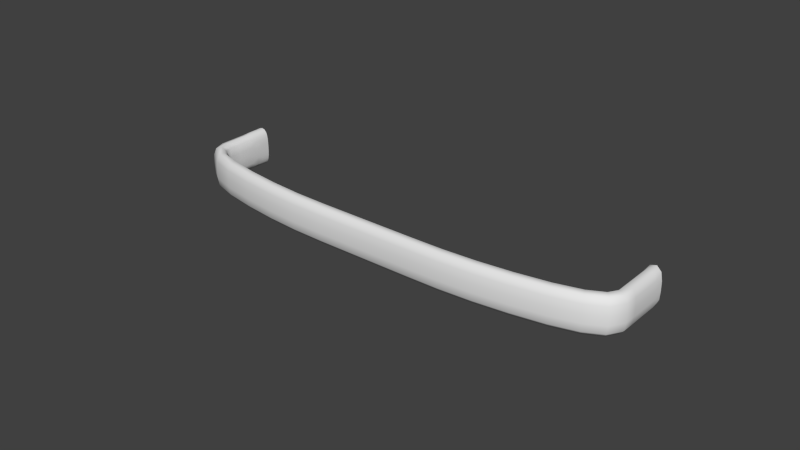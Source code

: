 # Source: Tapered_Arch_Handle_1.blend  (saved by Blender 2.83.15; exported with 4.5.12 LTS)
import bpy
from mathutils import Matrix  # noqa: F401  (used for matrix-valued properties, if any)

bpy.ops.wm.read_factory_settings(use_empty=True)
scene = bpy.context.scene
scene.name = 'Scene'

# ---- collections
col_collection_1 = bpy.data.collections.new('Collection 1'); scene.collection.children.link(col_collection_1)

# ---- world
world_world = bpy.data.worlds.new('World'); scene.world = world_world
world_world.color = (0.05088, 0.05088, 0.05088)
world_world.use_sun_shadow = False
world_world.sun_shadow_jitter_overblur = 0.0
world_world.cycles.sampling_method = 'MANUAL'
world_world.cycles.sample_map_resolution = 256

# ---- meshes
me_mesh = bpy.data.meshes.new('Mesh')
me_mesh.from_pydata([(-0.07117, 0.0, 1.363e-15), (-0.07119, 1.768e-16, 0.001406), (-0.07127, 1.709e-16, 0.002844), (-0.07149, 1.552e-16, 0.004185), (-0.07192, 1.248e-16, 0.005302), (-0.07263, 7.466e-17, 0.006067), (-0.07369, -4.279e-29, 0.00635), (-0.07474, -7.466e-17, 0.006067), (-0.07545, -1.248e-16, 0.005302), (-0.07588, -1.552e-16, 0.004185), (-0.07611, -1.709e-16, 0.002844), (-0.07619, -1.768e-16, 0.001406), (-0.0762, 0.0, -1.363e-15), (-0.07619, -1.768e-16, -0.001406), (-0.07611, -1.709e-16, -0.002844), (-0.07588, -1.552e-16, -0.004185), (-0.07545, -1.248e-16, -0.005302), (-0.07474, -7.466e-17, -0.006067), (-0.07369, 4.279e-29, -0.00635), (-0.07263, 7.466e-17, -0.006067), (-0.07192, 1.248e-16, -0.005302), (-0.07149, 1.552e-16, -0.004185), (-0.07127, 1.709e-16, -0.002844), (-0.07119, 1.768e-16, -0.001406), (-0.07118, -0.001658, 0.0006909), (-0.07122, -0.001658, 0.002129), (-0.07136, -0.001658, 0.003535), (-0.07168, -0.001658, 0.00478), (-0.07224, -0.001658, 0.005737), (-0.07311, -0.001658, 0.006277), (-0.07426, -0.001658, 0.006277), (-0.07514, -0.001658, 0.005737), (-0.0757, -0.001658, 0.00478), (-0.07602, -0.001658, 0.003535), (-0.07616, -0.001658, 0.002129), (-0.0762, -0.001658, 0.0006909), (-0.0762, -0.001658, -0.0006909), (-0.07616, -0.001658, -0.002129), (-0.07602, -0.001658, -0.003535), (-0.0757, -0.001658, -0.00478), (-0.07514, -0.001658, -0.005737), (-0.07426, -0.001658, -0.006277), (-0.07311, -0.001658, -0.006277), (-0.07224, -0.001658, -0.005737), (-0.07168, -0.001658, -0.00478), (-0.07136, -0.001658, -0.003535), (-0.07122, -0.001658, -0.002129), (-0.07118, -0.001658, -0.0006909), (-0.07118, -0.004787, 0.0006909), (-0.07136, -0.004787, 0.003535), (-0.07224, -0.004787, 0.005737), (-0.07426, -0.004787, 0.006277), (-0.0757, -0.004787, 0.00478), (-0.07616, -0.004787, 0.002129), (-0.0762, -0.004787, -0.0006909), (-0.07602, -0.004787, -0.003535), (-0.07514, -0.004787, -0.005737), (-0.07311, -0.004787, -0.006277), (-0.07168, -0.004787, -0.00478), (-0.07122, -0.004787, -0.002129), (-0.07122, -0.007667, 0.002129), (-0.07168, -0.007667, 0.00478), (-0.07311, -0.007667, 0.006277), (-0.07514, -0.007667, 0.005737), (-0.07602, -0.007667, 0.003535), (-0.0762, -0.007667, 0.0006909), (-0.07616, -0.007667, -0.002129), (-0.0757, -0.007667, -0.00478), (-0.07426, -0.007667, -0.006277), (-0.07224, -0.007667, -0.005737), (-0.07136, -0.007667, -0.003535), (-0.07118, -0.007667, -0.0006909), (-0.07122, -0.01268, 0.002129), (-0.07168, -0.01268, 0.00478), (-0.07311, -0.01268, 0.006277), (-0.07514, -0.01268, 0.005737), (-0.07602, -0.01268, 0.003535), (-0.0762, -0.01268, 0.0006909), (-0.07616, -0.01268, -0.002129), (-0.0757, -0.01268, -0.00478), (-0.07426, -0.01268, -0.006277), (-0.07224, -0.01268, -0.005737), (-0.07136, -0.01268, -0.003535), (-0.07118, -0.01268, -0.0006909), (-0.07122, -0.01668, 0.002129), (-0.07168, -0.01668, 0.00478), (-0.07311, -0.01669, 0.006277), (-0.07514, -0.01671, 0.005737), (-0.07602, -0.01672, 0.003535), (-0.0762, -0.01672, 0.0006909), (-0.07616, -0.01672, -0.002129), (-0.0757, -0.01672, -0.00478), (-0.07426, -0.0167, -0.006277), (-0.07224, -0.01669, -0.005737), (-0.07136, -0.01668, -0.003535), (-0.07118, -0.01668, -0.0006909), (-0.07058, -0.01858, 0.002129), (-0.07094, -0.01883, 0.00478), (-0.07206, -0.01962, 0.006277), (-0.07365, -0.02072, 0.005737), (-0.07434, -0.02121, 0.003535), (-0.07448, -0.0213, 0.0006909), (-0.07445, -0.02128, -0.002129), (-0.07409, -0.02103, -0.00478), (-0.07296, -0.02025, -0.006277), (-0.07138, -0.01914, -0.005737), (-0.07069, -0.01866, -0.003535), (-0.07054, -0.01856, -0.0006909), (-0.06706, -0.02079, 0.002129), (-0.06727, -0.02116, 0.00478), (-0.06791, -0.02229, 0.006277), (-0.06882, -0.02388, 0.005737), (-0.06921, -0.02457, 0.003535), (-0.06929, -0.02472, 0.0006909), (-0.06927, -0.02468, -0.002129), (-0.06907, -0.02432, -0.00478), (-0.06843, -0.02319, -0.006277), (-0.06752, -0.0216, -0.005737), (-0.06713, -0.02091, -0.003535), (-0.06705, -0.02076, -0.0006909), (-0.05998, -0.02303, 0.002129), (-0.0601, -0.02342, 0.00478), (-0.06047, -0.02464, 0.006277), (-0.061, -0.02636, 0.005737), (-0.06123, -0.0271, 0.003535), (-0.06128, -0.02726, 0.0006909), (-0.06127, -0.02722, -0.002129), (-0.06115, -0.02683, -0.00478), (-0.06077, -0.02562, -0.006277), (-0.06024, -0.0239, -0.005737), (-0.06001, -0.02315, -0.003535), (-0.05997, -0.023, -0.0006909), (-0.04979, -0.02493, 0.002129), (-0.04987, -0.02533, 0.00478), (-0.05012, -0.02658, 0.006277), (-0.05048, -0.02833, 0.005737), (-0.05063, -0.02909, 0.003535), (-0.05066, -0.02925, 0.0006909), (-0.05065, -0.02922, -0.002129), (-0.05057, -0.02882, -0.00478), (-0.05032, -0.02757, -0.006277), (-0.04997, -0.02582, -0.005737), (-0.04982, -0.02506, -0.003535), (-0.04979, -0.0249, -0.0006909), (-0.03908, -0.02631, 0.002129), (-0.03913, -0.02672, 0.00478), (-0.0393, -0.02797, 0.006277), (-0.03953, -0.02974, 0.005737), (-0.03963, -0.03051, 0.003535), (-0.03965, -0.03067, 0.0006909), (-0.03965, -0.03063, -0.002129), (-0.0396, -0.03023, -0.00478), (-0.03943, -0.02898, -0.006277), (-0.0392, -0.02721, -0.005737), (-0.0391, -0.02644, -0.003535), (-0.03907, -0.02628, -0.0006909), (-0.02837, -0.02712, 0.002129), (-0.02839, -0.02753, 0.00478), (-0.02847, -0.02879, 0.006277), (-0.02859, -0.03057, 0.005737), (-0.02864, -0.03134, 0.003535), (-0.02865, -0.0315, 0.0006909), (-0.02864, -0.03146, -0.002129), (-0.02862, -0.03106, -0.00478), (-0.02854, -0.0298, -0.006277), (-0.02842, -0.02802, -0.005737), (-0.02838, -0.02725, -0.003535), (-0.02837, -0.02709, -0.0006909), (-0.01764, -0.02737, 0.002129), (-0.01764, -0.02777, 0.00478), (-0.01765, -0.02904, 0.006277), (-0.01765, -0.03082, 0.005737), (-0.01765, -0.03159, 0.003535), (-0.01765, -0.03175, 0.0006909), (-0.01765, -0.03172, -0.002129), (-0.01765, -0.03131, -0.00478), (-0.01765, -0.03005, -0.006277), (-0.01764, -0.02827, -0.005737), (-0.01764, -0.02749, -0.003535), (-0.01764, -0.02733, -0.0006909), (-0.006787, -0.02737, 0.002129), (-0.006787, -0.02777, 0.00478), (-0.006787, -0.02904, 0.006277), (-0.006787, -0.03082, 0.005737), (-0.006787, -0.03159, 0.003535), (-0.006787, -0.03175, 0.0006909), (-0.006787, -0.03172, -0.002129), (-0.006787, -0.03131, -0.00478), (-0.006787, -0.03005, -0.006277), (-0.006787, -0.02827, -0.005737), (-0.006787, -0.02749, -0.003535), (-0.006787, -0.02733, -0.0006909), (0.004072, -0.02737, 0.002129), (0.004072, -0.02777, 0.00478), (0.004072, -0.02904, 0.006277), (0.004072, -0.03082, 0.005737), (0.004072, -0.03159, 0.003535), (0.004072, -0.03175, 0.0006909), (0.004072, -0.03172, -0.002129), (0.004072, -0.03131, -0.00478), (0.004072, -0.03005, -0.006277), (0.004072, -0.02827, -0.005737), (0.004072, -0.02749, -0.003535), (0.004072, -0.02733, -0.0006909), (0.01493, -0.02737, 0.002129), (0.01493, -0.02777, 0.00478), (0.01493, -0.02904, 0.006277), (0.01493, -0.03082, 0.005737), (0.01493, -0.03159, 0.003535), (0.01493, -0.03175, 0.0006909), (0.01493, -0.03172, -0.002129), (0.01493, -0.03131, -0.00478), (0.01493, -0.03005, -0.006277), (0.01493, -0.02827, -0.005737), (0.01493, -0.02749, -0.003535), (0.01493, -0.02733, -0.0006909), (0.02569, -0.02724, 0.002129), (0.02571, -0.02764, 0.00478), (0.02577, -0.0289, 0.006277), (0.02585, -0.03068, 0.005737), (0.02589, -0.03146, 0.003535), (0.02589, -0.03162, 0.0006909), (0.02589, -0.03158, -0.002129), (0.02587, -0.03118, -0.00478), (0.02581, -0.02992, -0.006277), (0.02573, -0.02814, -0.005737), (0.0257, -0.02736, -0.003535), (0.02569, -0.0272, -0.0006909), (0.0364, -0.02657, 0.002129), (0.03645, -0.02697, 0.00478), (0.03659, -0.02823, 0.006277), (0.0368, -0.03, 0.005737), (0.03688, -0.03077, 0.003535), (0.0369, -0.03093, 0.0006909), (0.0369, -0.03089, -0.002129), (0.03685, -0.03049, -0.00478), (0.03671, -0.02924, -0.006277), (0.0365, -0.02746, -0.005737), (0.03642, -0.02669, -0.003535), (0.0364, -0.02653, -0.0006909), (0.04712, -0.02533, 0.002129), (0.04719, -0.02573, 0.00478), (0.04742, -0.02698, 0.006277), (0.04774, -0.02874, 0.005737), (0.04788, -0.0295, 0.003535), (0.04791, -0.02966, 0.0006909), (0.0479, -0.02963, -0.002129), (0.04783, -0.02922, -0.00478), (0.0476, -0.02798, -0.006277), (0.04728, -0.02622, -0.005737), (0.04714, -0.02546, -0.003535), (0.04711, -0.0253, -0.0006909), (0.05767, -0.02354, 0.002129), (0.05777, -0.02394, 0.00478), (0.0581, -0.02516, 0.006277), (0.05857, -0.0269, 0.005737), (0.05878, -0.02765, 0.003535), (0.05882, -0.02781, 0.0006909), (0.05881, -0.02777, -0.002129), (0.0587, -0.02738, -0.00478), (0.05837, -0.02615, -0.006277), (0.0579, -0.02442, -0.005737), (0.0577, -0.02366, -0.003535), (0.05766, -0.02351, -0.0006909), (0.06562, -0.02137, 0.002129), (0.0658, -0.02175, 0.00478), (0.06636, -0.02291, 0.006277), (0.06715, -0.02455, 0.005737), (0.06749, -0.02526, 0.003535), (0.06756, -0.02541, 0.0006909), (0.06754, -0.02538, -0.002129), (0.06736, -0.02501, -0.00478), (0.06681, -0.02384, -0.006277), (0.06602, -0.0222, -0.005737), (0.06568, -0.02149, -0.003535), (0.06561, -0.02134, -0.0006909), (0.07003, -0.01909, 0.002129), (0.07035, -0.01939, 0.00478), (0.07133, -0.0203, 0.006277), (0.07272, -0.0216, 0.005737), (0.07332, -0.02217, 0.003535), (0.07345, -0.02228, 0.0006909), (0.07342, -0.02226, -0.002129), (0.0731, -0.02196, -0.00478), (0.07212, -0.02104, -0.006277), (0.07073, -0.01975, -0.005737), (0.07013, -0.01918, -0.003535), (0.07001, -0.01907, -0.0006909), (0.07121, -0.01732, 0.002129), (0.07167, -0.01736, 0.00478), (0.0731, -0.0175, 0.006277), (0.07511, -0.01769, 0.005737), (0.07598, -0.01777, 0.003535), (0.07617, -0.01779, 0.0006909), (0.07613, -0.01778, -0.002129), (0.07567, -0.01774, -0.00478), (0.07424, -0.01761, -0.006277), (0.07223, -0.01741, -0.005737), (0.07135, -0.01733, -0.003535), (0.07117, -0.01731, -0.0006909), (0.07122, -0.01378, 0.002129), (0.07168, -0.01378, 0.00478), (0.07311, -0.01378, 0.006277), (0.07514, -0.01378, 0.005737), (0.07602, -0.01378, 0.003535), (0.0762, -0.01378, 0.0006909), (0.07616, -0.01378, -0.002129), (0.0757, -0.01378, -0.00478), (0.07426, -0.01378, -0.006277), (0.07224, -0.01378, -0.005737), (0.07136, -0.01378, -0.003535), (0.07118, -0.01378, -0.0006909), (0.07122, -0.009014, 0.002129), (0.07168, -0.009014, 0.00478), (0.07311, -0.009014, 0.006277), (0.07514, -0.009014, 0.005737), (0.07602, -0.009014, 0.003535), (0.0762, -0.009014, 0.0006909), (0.07616, -0.009014, -0.002129), (0.0757, -0.009014, -0.00478), (0.07426, -0.009014, -0.006277), (0.07224, -0.009014, -0.005737), (0.07136, -0.009014, -0.003535), (0.07118, -0.009014, -0.0006909), (0.07122, -0.003254, 0.002129), (0.07168, -0.003254, 0.00478), (0.07311, -0.003254, 0.006277), (0.07514, -0.003254, 0.005737), (0.07602, -0.003254, 0.003535), (0.0762, -0.003254, 0.0006909), (0.07616, -0.003254, -0.002129), (0.0757, -0.003254, -0.00478), (0.07426, -0.003254, -0.006277), (0.07224, -0.003254, -0.005737), (0.07136, -0.003254, -0.003535), (0.07118, -0.003254, -0.0006909), (0.07118, 2.655e-10, 0.0006909), (0.07136, 3.035e-10, 0.003535), (0.07224, 0.0, 0.005737), (0.07426, 0.0, 0.006277), (0.0757, 0.0, 0.00478), (0.07616, -2.529e-10, 0.002129), (0.0762, -2.655e-10, -0.0006909), (0.07602, -3.035e-10, -0.003535), (0.07514, 0.0, -0.005737), (0.07311, 0.0, -0.006277), (0.07168, 0.0, -0.00478), (0.07122, 2.529e-10, -0.002129)], [], [(27, 28, 50), (63, 64, 76, 75), (67, 56, 68), (11, 35, 34), (61, 49, 27, 50), (62, 50, 29, 51), (29, 30, 51), (69, 58, 70), (64, 65, 77, 76), (12, 36, 35), (31, 32, 52), (36, 13, 37), (51, 31, 52, 63), (33, 34, 53), (52, 33, 53, 64), (35, 36, 54), (53, 35, 54, 65), (68, 69, 81, 80), (70, 59, 71), (43, 20, 44), (69, 70, 82, 81), (41, 42, 57), (56, 41, 57, 68), (44, 21, 45), (43, 44, 58), (57, 43, 58, 69), (45, 46, 59), (58, 45, 59, 70), (71, 60, 72, 83), (47, 48, 71, 59), (4, 28, 27), (6, 30, 29), (7, 31, 30), (68, 57, 69), (10, 34, 33), (31, 8, 32), (32, 9, 33), (67, 68, 80, 79), (84, 85, 97, 96), (37, 38, 55), (54, 37, 55, 66), (39, 40, 56), (55, 39, 56, 67), (73, 74, 86, 85), (59, 46, 47), (76, 77, 89, 88), (24, 1, 25), (61, 62, 74, 73), (66, 55, 67), (62, 63, 75, 74), (65, 66, 78, 77), (82, 83, 95, 94), (66, 67, 79, 78), (14, 38, 37), (15, 39, 38), (41, 18, 42), (42, 19, 43), (40, 17, 41), (39, 16, 40), (70, 71, 83, 82), (45, 22, 46), (46, 23, 47), (74, 75, 87, 86), (65, 54, 66), (79, 80, 92, 91), (81, 82, 94, 93), (80, 81, 93, 92), (72, 73, 85, 84), (88, 89, 101, 100), (77, 78, 90, 89), (78, 79, 91, 90), (87, 88, 100, 99), (95, 84, 96, 107), (90, 91, 103, 102), (91, 92, 104, 103), (96, 97, 109, 108), (94, 95, 107, 106), (108, 109, 121, 120), (86, 87, 99, 98), (89, 90, 102, 101), (92, 93, 105, 104), (93, 94, 106, 105), (107, 96, 108, 119), (85, 86, 98, 97), (106, 107, 119, 118), (100, 101, 113, 112), (99, 100, 112, 111), (98, 99, 111, 110), (101, 102, 114, 113), (104, 105, 117, 116), (105, 106, 118, 117), (103, 104, 116, 115), (119, 108, 120, 131), (97, 98, 110, 109), (102, 103, 115, 114), (117, 118, 130, 129), (120, 121, 133, 132), (118, 119, 131, 130), (110, 111, 123, 122), (131, 120, 132, 143), (112, 113, 125, 124), (111, 112, 124, 123), (116, 117, 129, 128), (113, 114, 126, 125), (114, 115, 127, 126), (115, 116, 128, 127), (123, 124, 136, 135), (132, 133, 145, 144), (130, 131, 143, 142), (109, 110, 122, 121), (124, 125, 137, 136), (143, 132, 144, 155), (122, 123, 135, 134), (128, 129, 141, 140), (129, 130, 142, 141), (125, 126, 138, 137), (126, 127, 139, 138), (127, 128, 140, 139), (121, 122, 134, 133), (144, 145, 157, 156), (142, 143, 155, 154), (136, 137, 149, 148), (135, 136, 148, 147), (141, 142, 154, 153), (155, 144, 156, 167), (147, 148, 160, 159), (133, 134, 146, 145), (134, 135, 147, 146), (137, 138, 150, 149), (138, 139, 151, 150), (139, 140, 152, 151), (140, 141, 153, 152), (148, 149, 161, 160), (153, 154, 166, 165), (154, 155, 167, 166), (152, 153, 165, 164), (156, 157, 169, 168), (146, 147, 159, 158), (149, 150, 162, 161), (166, 167, 179, 178), (167, 156, 168, 179), (145, 146, 158, 157), (172, 173, 185, 184), (150, 151, 163, 162), (151, 152, 164, 163), (168, 169, 181, 180), (160, 161, 173, 172), (159, 160, 172, 171), (163, 164, 176, 175), (179, 168, 180, 191), (158, 159, 171, 170), (161, 162, 174, 173), (164, 165, 177, 176), (165, 166, 178, 177), (157, 158, 170, 169), (162, 163, 175, 174), (178, 179, 191, 190), (170, 171, 183, 182), (180, 181, 193, 192), (171, 172, 184, 183), (183, 184, 196, 195), (175, 176, 188, 187), (176, 177, 189, 188), (177, 178, 190, 189), (191, 180, 192, 203), (169, 170, 182, 181), (173, 174, 186, 185), (174, 175, 187, 186), (181, 182, 194, 193), (192, 193, 205, 204), (196, 197, 209, 208), (184, 185, 197, 196), (188, 189, 201, 200), (190, 191, 203, 202), (182, 183, 195, 194), (185, 186, 198, 197), (186, 187, 199, 198), (187, 188, 200, 199), (189, 190, 202, 201), (203, 192, 204, 215), (194, 195, 207, 206), (204, 205, 217, 216), (206, 207, 219, 218), (202, 203, 215, 214), (193, 194, 206, 205), (197, 198, 210, 209), (195, 196, 208, 207), (208, 209, 221, 220), (199, 200, 212, 211), (201, 202, 214, 213), (198, 199, 211, 210), (200, 201, 213, 212), (215, 204, 216, 227), (209, 210, 222, 221), (207, 208, 220, 219), (210, 211, 223, 222), (216, 217, 229, 228), (214, 215, 227, 226), (211, 212, 224, 223), (212, 213, 225, 224), (213, 214, 226, 225), (227, 216, 228, 239), (205, 206, 218, 217), (228, 229, 241, 240), (226, 227, 239, 238), (219, 220, 232, 231), (218, 219, 231, 230), (223, 224, 236, 235), (239, 228, 240, 251), (220, 221, 233, 232), (224, 225, 237, 236), (225, 226, 238, 237), (235, 236, 248, 247), (217, 218, 230, 229), (221, 222, 234, 233), (222, 223, 235, 234), (238, 239, 251, 250), (233, 234, 246, 245), (240, 241, 253, 252), (232, 233, 245, 244), (231, 232, 244, 243), (230, 231, 243, 242), (236, 237, 249, 248), (237, 238, 250, 249), (251, 240, 252, 263), (234, 235, 247, 246), (252, 253, 265, 264), (229, 230, 242, 241), (244, 245, 257, 256), (243, 244, 256, 255), (249, 250, 262, 261), (263, 252, 264, 275), (250, 251, 263, 262), (242, 243, 255, 254), (245, 246, 258, 257), (248, 249, 261, 260), (241, 242, 254, 253), (246, 247, 259, 258), (247, 248, 260, 259), (275, 264, 276, 287), (261, 262, 274, 273), (264, 265, 277, 276), (262, 263, 275, 274), (254, 255, 267, 266), (256, 257, 269, 268), (255, 256, 268, 267), (267, 268, 280, 279), (257, 258, 270, 269), (258, 259, 271, 270), (259, 260, 272, 271), (260, 261, 273, 272), (274, 275, 287, 286), (253, 254, 266, 265), (268, 269, 281, 280), (272, 273, 285, 284), (287, 276, 288, 299), (276, 277, 289, 288), (266, 267, 279, 278), (279, 280, 292, 291), (269, 270, 282, 281), (271, 272, 284, 283), (273, 274, 286, 285), (280, 281, 293, 292), (270, 271, 283, 282), (288, 289, 301, 300), (286, 287, 299, 298), (265, 266, 278, 277), (292, 293, 305, 304), (285, 286, 298, 297), (299, 288, 300, 311), (277, 278, 290, 289), (278, 279, 291, 290), (284, 285, 297, 296), (298, 299, 311, 310), (281, 282, 294, 293), (282, 283, 295, 294), (283, 284, 296, 295), (291, 292, 304, 303), (293, 294, 306, 305), (296, 297, 309, 308), (297, 298, 310, 309), (311, 300, 312, 323), (300, 301, 313, 312), (316, 317, 329, 328), (290, 291, 303, 302), (295, 296, 308, 307), (313, 314, 326, 325), (289, 290, 302, 301), (294, 295, 307, 306), (304, 305, 317, 316), (303, 304, 316, 315), (312, 313, 325, 324), (310, 311, 323, 322), (337, 324, 325), (301, 302, 314, 313), (302, 303, 315, 314), (305, 306, 318, 317), (306, 307, 319, 318), (307, 308, 320, 319), (308, 309, 321, 320), (309, 310, 322, 321), (323, 312, 324, 335), (322, 323, 335, 334), (315, 316, 328, 327), (314, 315, 327, 326), (320, 321, 333, 332), (321, 322, 334, 333), (336, 335, 324), (317, 318, 330, 329), (318, 319, 331, 330), (319, 320, 332, 331), (342, 329, 330), (331, 344, 343), (346, 333, 334), (347, 334, 335), (325, 338, 337), (341, 328, 329), (340, 327, 328), (344, 331, 332), (345, 332, 333), (336, 347, 335), (327, 340, 339), (339, 326, 327), (343, 330, 331), (71, 48, 60), (338, 325, 326), (326, 339, 338), (332, 345, 344), (334, 347, 346), (329, 342, 341), (330, 343, 342), (333, 346, 345), (324, 337, 336), (62, 51, 63), (328, 341, 340), (24, 48, 47), (60, 49, 61), (58, 44, 45), (54, 36, 37), (83, 72, 84, 95), (60, 61, 73, 72), (25, 26, 49), (49, 26, 27), (61, 50, 62), (56, 40, 41), (52, 32, 33), (50, 28, 29), (3, 27, 26), (75, 76, 88, 87), (63, 52, 64), (47, 0, 24), (2, 26, 25), (53, 34, 35), (55, 38, 39), (57, 42, 43), (51, 30, 31), (64, 53, 65), (48, 24, 25), (48, 25, 49, 60), (0, 1, 24), (2, 25, 1), (2, 3, 26), (4, 27, 3), (4, 5, 28), (6, 29, 5), (6, 7, 30), (8, 31, 7), (8, 9, 32), (10, 33, 9), (10, 11, 34), (12, 35, 11), (12, 13, 36), (14, 37, 13), (14, 15, 38), (16, 39, 15), (16, 17, 40), (17, 18, 41), (18, 19, 42), (19, 20, 43), (20, 21, 44), (21, 22, 45), (22, 23, 46), (47, 23, 0), (5, 29, 28)])
me_mesh.polygons.foreach_set('use_smooth', [True] * 384)
me_mesh.materials.append(None)
me_mesh.use_remesh_preserve_volume = False
me_mesh.use_remesh_preserve_attributes = False
me_mesh.use_mirror_vertex_groups = False
me_mesh.update()

# ---- objects
ob_tapered_arch_handle_1 = bpy.data.objects.new('Tapered Arch Handle 1', me_mesh)

# ---- transforms, parenting, visibility, modifiers, constraints
ob_tapered_arch_handle_1.location = (0.0, 0.0, 0.0)
ob_tapered_arch_handle_1.lineart.crease_threshold = 0.0

# ---- collection membership
col_collection_1.objects.link(ob_tapered_arch_handle_1)

# ---- scene / render settings (as saved in the file)
scene.frame_start = 1; scene.frame_end = 250; scene.frame_set(1)
scene.render.engine = 'CYCLES'
scene.render.resolution_percentage = 50
scene.render.dither_intensity = 0.0
scene.cycles.use_denoising = False
scene.cycles.samples = 10
scene.cycles.sampling_pattern = 'TABULATED_SOBOL'
scene.cycles.light_sampling_threshold = 0.0
scene.cycles.use_adaptive_sampling = False
scene.cycles.use_light_tree = False
scene.cycles.caustics_reflective = False
scene.cycles.caustics_refractive = False
scene.cycles.blur_glossy = 0.0
scene.cycles.max_bounces = 6
scene.cycles.pixel_filter_type = 'GAUSSIAN'
scene.cycles.sample_clamp_direct = 1.0
scene.cycles.sample_clamp_indirect = 1.0
scene.view_settings.view_transform = 'Standard'
bpy.context.view_layer.update()

# ---- added for rendering (the .blend has no active camera and no usable light): camera, sun
cam_auto = bpy.data.cameras.new('AutoCamera')
cam_auto.lens = 50.0
cam_auto.sensor_width = 36.0
cam_auto.clip_end = 1000.0
ob_auto_camera = bpy.data.objects.new('AutoCamera', cam_auto)
scene.collection.objects.link(ob_auto_camera)
ob_auto_camera.location = (0.185044, -0.237929, 0.148036)
ob_auto_camera.rotation_euler = (1.09748, -7.21219e-08, 0.694738)
scene.camera = ob_auto_camera
light_auto_sun = bpy.data.lights.new('AutoSun', 'SUN')
light_auto_sun.energy = 3.0
light_auto_sun.angle = 0.0523599
ob_auto_sun = bpy.data.objects.new('AutoSun', light_auto_sun)
scene.collection.objects.link(ob_auto_sun)
ob_auto_sun.rotation_euler = (0.872665, 0.174533, 0.523599)
bpy.context.view_layer.update()
